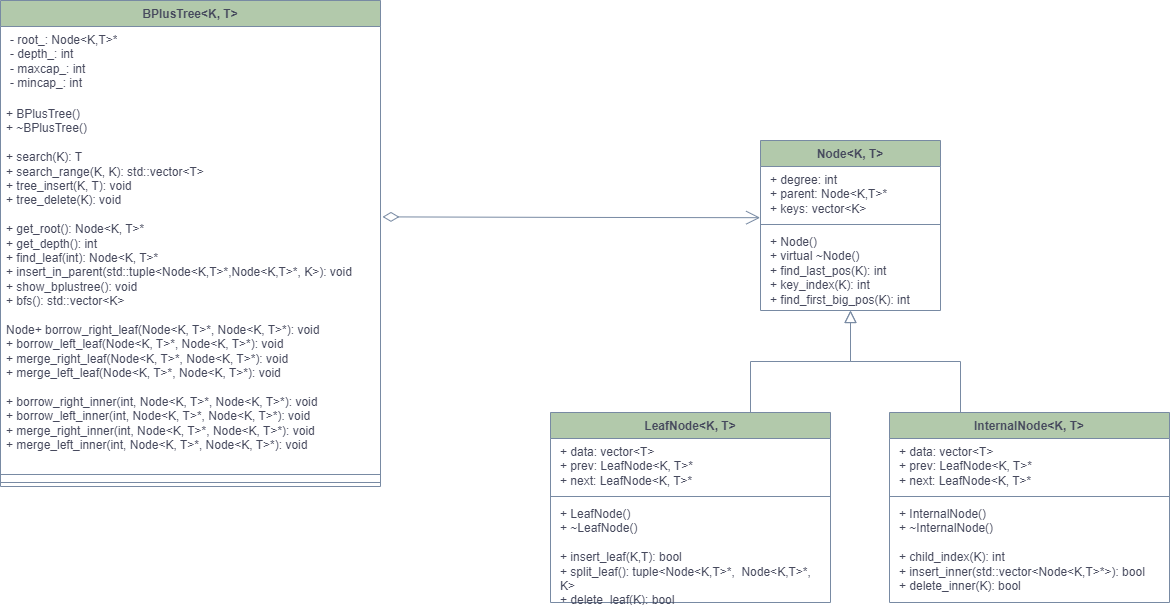

The diagram above was exported from draw.io. Its source (the exported page's mxGraphModel, read from the mxfile embedded in the PNG):
<mxGraphModel dx="1663" dy="613" grid="1" gridSize="10" guides="1" tooltips="1" connect="1" arrows="1" fold="1" page="1" pageScale="1" pageWidth="827" pageHeight="1169" math="0" shadow="0">
  <root>
    <mxCell id="WIyWlLk6GJQsqaUBKTNV-0" />
    <mxCell id="WIyWlLk6GJQsqaUBKTNV-1" parent="WIyWlLk6GJQsqaUBKTNV-0" />
    <mxCell id="zkfFHV4jXpPFQw0GAbJ--12" value="" style="endArrow=block;endSize=10;endFill=0;shadow=0;strokeWidth=1;rounded=0;edgeStyle=elbowEdgeStyle;elbow=vertical;labelBackgroundColor=none;strokeColor=#788AA3;fontColor=default;" parent="WIyWlLk6GJQsqaUBKTNV-1" edge="1">
      <mxGeometry width="160" relative="1" as="geometry">
        <mxPoint x="730" y="702" as="sourcePoint" />
        <mxPoint x="830" y="600" as="targetPoint" />
      </mxGeometry>
    </mxCell>
    <mxCell id="zkfFHV4jXpPFQw0GAbJ--16" value="" style="endArrow=block;endSize=10;endFill=0;shadow=0;strokeWidth=1;rounded=0;edgeStyle=elbowEdgeStyle;elbow=vertical;labelBackgroundColor=none;strokeColor=#788AA3;fontColor=default;" parent="WIyWlLk6GJQsqaUBKTNV-1" edge="1">
      <mxGeometry width="160" relative="1" as="geometry">
        <mxPoint x="940" y="702" as="sourcePoint" />
        <mxPoint x="830" y="600" as="targetPoint" />
      </mxGeometry>
    </mxCell>
    <mxCell id="oACd-mInpP_rTTgsKtDE-4" value="&lt;b style=&quot;border-color: var(--border-color);&quot;&gt;Node&amp;lt;K, T&amp;gt;&lt;/b&gt;" style="swimlane;fontStyle=1;align=center;verticalAlign=top;childLayout=stackLayout;horizontal=1;startSize=26;horizontalStack=0;resizeParent=1;resizeParentMax=0;resizeLast=0;collapsible=1;marginBottom=0;whiteSpace=wrap;html=1;strokeColor=#788AA3;fontColor=#46495D;fillColor=#B2C9AB;" parent="WIyWlLk6GJQsqaUBKTNV-1" vertex="1">
      <mxGeometry x="740" y="430" width="180" height="170" as="geometry" />
    </mxCell>
    <mxCell id="oACd-mInpP_rTTgsKtDE-5" value="&lt;p style=&quot;border-color: var(--border-color); margin: 0px 0px 0px 4px;&quot;&gt;+ degree: int&lt;/p&gt;&lt;p style=&quot;border-color: var(--border-color); margin: 0px 0px 0px 4px;&quot;&gt;+ parent: Node&amp;lt;K,T&amp;gt;*&lt;/p&gt;&lt;p style=&quot;border-color: var(--border-color); margin: 0px 0px 0px 4px;&quot;&gt;+ keys: vector&amp;lt;K&amp;gt;&lt;/p&gt;" style="text;strokeColor=none;fillColor=none;align=left;verticalAlign=top;spacingLeft=4;spacingRight=4;overflow=hidden;rotatable=0;points=[[0,0.5],[1,0.5]];portConstraint=eastwest;whiteSpace=wrap;html=1;fontColor=#46495D;" parent="oACd-mInpP_rTTgsKtDE-4" vertex="1">
      <mxGeometry y="26" width="180" height="54" as="geometry" />
    </mxCell>
    <mxCell id="oACd-mInpP_rTTgsKtDE-6" value="" style="line;strokeWidth=1;fillColor=none;align=left;verticalAlign=middle;spacingTop=-1;spacingLeft=3;spacingRight=3;rotatable=0;labelPosition=right;points=[];portConstraint=eastwest;strokeColor=inherit;fontColor=#46495D;" parent="oACd-mInpP_rTTgsKtDE-4" vertex="1">
      <mxGeometry y="80" width="180" height="8" as="geometry" />
    </mxCell>
    <mxCell id="oACd-mInpP_rTTgsKtDE-7" value="&lt;p style=&quot;border-color: var(--border-color); margin: 0px 0px 0px 4px;&quot;&gt;+ Node()&lt;/p&gt;&lt;p style=&quot;border-color: var(--border-color); margin: 0px 0px 0px 4px;&quot;&gt;+ virtual ~Node()&lt;/p&gt;&lt;p style=&quot;border-color: var(--border-color); margin: 0px 0px 0px 4px;&quot;&gt;+ find_last_pos(K): int&lt;/p&gt;&lt;p style=&quot;border-color: var(--border-color); margin: 0px 0px 0px 4px;&quot;&gt;+ key_index(K): int&lt;/p&gt;&lt;p style=&quot;border-color: var(--border-color); margin: 0px 0px 0px 4px;&quot;&gt;+ find_first_big_pos(K): int&lt;/p&gt;" style="text;strokeColor=none;fillColor=none;align=left;verticalAlign=top;spacingLeft=4;spacingRight=4;overflow=hidden;rotatable=0;points=[[0,0.5],[1,0.5]];portConstraint=eastwest;whiteSpace=wrap;html=1;fontColor=#46495D;" parent="oACd-mInpP_rTTgsKtDE-4" vertex="1">
      <mxGeometry y="88" width="180" height="82" as="geometry" />
    </mxCell>
    <mxCell id="oACd-mInpP_rTTgsKtDE-8" value="&lt;b style=&quot;border-color: var(--border-color);&quot;&gt;LeafNode&amp;lt;K, T&amp;gt;&lt;/b&gt;" style="swimlane;fontStyle=1;align=center;verticalAlign=top;childLayout=stackLayout;horizontal=1;startSize=26;horizontalStack=0;resizeParent=1;resizeParentMax=0;resizeLast=0;collapsible=1;marginBottom=0;whiteSpace=wrap;html=1;strokeColor=#788AA3;fontColor=#46495D;fillColor=#B2C9AB;" parent="WIyWlLk6GJQsqaUBKTNV-1" vertex="1">
      <mxGeometry x="530" y="702" width="280" height="190" as="geometry" />
    </mxCell>
    <mxCell id="oACd-mInpP_rTTgsKtDE-9" value="&lt;p style=&quot;border-color: var(--border-color); margin: 0px 0px 0px 4px;&quot;&gt;+ data: vector&amp;lt;T&amp;gt;&lt;/p&gt;&lt;p style=&quot;border-color: var(--border-color); margin: 0px 0px 0px 4px;&quot;&gt;+ prev: LeafNode&amp;lt;K, T&amp;gt;*&lt;/p&gt;&lt;p style=&quot;border-color: var(--border-color); margin: 0px 0px 0px 4px;&quot;&gt;+ next: LeafNode&amp;lt;K, T&amp;gt;*&lt;/p&gt;" style="text;strokeColor=none;fillColor=none;align=left;verticalAlign=top;spacingLeft=4;spacingRight=4;overflow=hidden;rotatable=0;points=[[0,0.5],[1,0.5]];portConstraint=eastwest;whiteSpace=wrap;html=1;fontColor=#46495D;" parent="oACd-mInpP_rTTgsKtDE-8" vertex="1">
      <mxGeometry y="26" width="280" height="54" as="geometry" />
    </mxCell>
    <mxCell id="oACd-mInpP_rTTgsKtDE-10" value="" style="line;strokeWidth=1;fillColor=none;align=left;verticalAlign=middle;spacingTop=-1;spacingLeft=3;spacingRight=3;rotatable=0;labelPosition=right;points=[];portConstraint=eastwest;strokeColor=inherit;fontColor=#46495D;" parent="oACd-mInpP_rTTgsKtDE-8" vertex="1">
      <mxGeometry y="80" width="280" height="8" as="geometry" />
    </mxCell>
    <mxCell id="oACd-mInpP_rTTgsKtDE-11" value="&lt;p style=&quot;border-color: var(--border-color); margin: 0px 0px 0px 4px;&quot;&gt;+ LeafNode()&lt;/p&gt;&lt;p style=&quot;border-color: var(--border-color); margin: 0px 0px 0px 4px;&quot;&gt;+ ~LeafNode()&lt;/p&gt;&lt;p style=&quot;border-color: var(--border-color); margin: 0px 0px 0px 4px;&quot;&gt;&lt;br&gt;&lt;/p&gt;&lt;p style=&quot;border-color: var(--border-color); margin: 0px 0px 0px 4px;&quot;&gt;+ insert_leaf(K,T): bool&lt;/p&gt;&lt;p style=&quot;border-color: var(--border-color); margin: 0px 0px 0px 4px;&quot;&gt;+ split_leaf(): tuple&amp;lt;Node&amp;lt;K,T&amp;gt;*,&amp;nbsp; Node&amp;lt;K,T&amp;gt;*, K&amp;gt;&lt;/p&gt;&lt;p style=&quot;border-color: var(--border-color); margin: 0px 0px 0px 4px;&quot;&gt;+ delete_leaf(K): bool&lt;/p&gt;" style="text;strokeColor=none;fillColor=none;align=left;verticalAlign=top;spacingLeft=4;spacingRight=4;overflow=hidden;rotatable=0;points=[[0,0.5],[1,0.5]];portConstraint=eastwest;whiteSpace=wrap;html=1;fontColor=#46495D;" parent="oACd-mInpP_rTTgsKtDE-8" vertex="1">
      <mxGeometry y="88" width="280" height="102" as="geometry" />
    </mxCell>
    <mxCell id="oACd-mInpP_rTTgsKtDE-12" value="&lt;b style=&quot;border-color: var(--border-color);&quot;&gt;&lt;b style=&quot;border-color: var(--border-color);&quot;&gt;InternalNode&lt;/b&gt;&amp;lt;K, T&amp;gt;&lt;/b&gt;" style="swimlane;fontStyle=1;align=center;verticalAlign=top;childLayout=stackLayout;horizontal=1;startSize=26;horizontalStack=0;resizeParent=1;resizeParentMax=0;resizeLast=0;collapsible=1;marginBottom=0;whiteSpace=wrap;html=1;strokeColor=#788AA3;fontColor=#46495D;fillColor=#B2C9AB;" parent="WIyWlLk6GJQsqaUBKTNV-1" vertex="1">
      <mxGeometry x="869" y="702" width="280" height="190" as="geometry" />
    </mxCell>
    <mxCell id="oACd-mInpP_rTTgsKtDE-13" value="&lt;p style=&quot;border-color: var(--border-color); margin: 0px 0px 0px 4px;&quot;&gt;+ data: vector&amp;lt;T&amp;gt;&lt;/p&gt;&lt;p style=&quot;border-color: var(--border-color); margin: 0px 0px 0px 4px;&quot;&gt;+ prev: LeafNode&amp;lt;K, T&amp;gt;*&lt;/p&gt;&lt;p style=&quot;border-color: var(--border-color); margin: 0px 0px 0px 4px;&quot;&gt;+ next: LeafNode&amp;lt;K, T&amp;gt;*&lt;/p&gt;" style="text;strokeColor=none;fillColor=none;align=left;verticalAlign=top;spacingLeft=4;spacingRight=4;overflow=hidden;rotatable=0;points=[[0,0.5],[1,0.5]];portConstraint=eastwest;whiteSpace=wrap;html=1;fontColor=#46495D;" parent="oACd-mInpP_rTTgsKtDE-12" vertex="1">
      <mxGeometry y="26" width="280" height="54" as="geometry" />
    </mxCell>
    <mxCell id="oACd-mInpP_rTTgsKtDE-14" value="" style="line;strokeWidth=1;fillColor=none;align=left;verticalAlign=middle;spacingTop=-1;spacingLeft=3;spacingRight=3;rotatable=0;labelPosition=right;points=[];portConstraint=eastwest;strokeColor=inherit;fontColor=#46495D;" parent="oACd-mInpP_rTTgsKtDE-12" vertex="1">
      <mxGeometry y="80" width="280" height="8" as="geometry" />
    </mxCell>
    <mxCell id="oACd-mInpP_rTTgsKtDE-15" value="&lt;p style=&quot;border-color: var(--border-color); margin: 0px 0px 0px 4px;&quot;&gt;+ InternalNode()&lt;/p&gt;&lt;p style=&quot;border-color: var(--border-color); margin: 0px 0px 0px 4px;&quot;&gt;+ ~InternalNode()&lt;/p&gt;&lt;p style=&quot;border-color: var(--border-color); margin: 0px 0px 0px 4px;&quot;&gt;&lt;br&gt;&lt;/p&gt;&lt;p style=&quot;border-color: var(--border-color); margin: 0px 0px 0px 4px;&quot;&gt;+ child_index(K): int&lt;/p&gt;&lt;p style=&quot;border-color: var(--border-color); margin: 0px 0px 0px 4px;&quot;&gt;+ insert_inner(std::vector&amp;lt;Node&amp;lt;K,T&amp;gt;*&amp;gt;): bool&lt;/p&gt;&lt;p style=&quot;border-color: var(--border-color); margin: 0px 0px 0px 4px;&quot;&gt;+ delete_inner(K): bool&lt;/p&gt;" style="text;strokeColor=none;fillColor=none;align=left;verticalAlign=top;spacingLeft=4;spacingRight=4;overflow=hidden;rotatable=0;points=[[0,0.5],[1,0.5]];portConstraint=eastwest;whiteSpace=wrap;html=1;fontColor=#46495D;" parent="oACd-mInpP_rTTgsKtDE-12" vertex="1">
      <mxGeometry y="88" width="280" height="102" as="geometry" />
    </mxCell>
    <mxCell id="oACd-mInpP_rTTgsKtDE-16" value="BPlusTree&amp;lt;K, T&amp;gt;" style="swimlane;fontStyle=1;align=center;verticalAlign=top;childLayout=stackLayout;horizontal=1;startSize=26;horizontalStack=0;resizeParent=1;resizeParentMax=0;resizeLast=0;collapsible=1;marginBottom=0;whiteSpace=wrap;html=1;strokeColor=#788AA3;fontColor=#46495D;fillColor=#B2C9AB;" parent="WIyWlLk6GJQsqaUBKTNV-1" vertex="1">
      <mxGeometry x="-20" y="290" width="380" height="486" as="geometry" />
    </mxCell>
    <mxCell id="oACd-mInpP_rTTgsKtDE-17" value="&lt;p style=&quot;border-color: var(--border-color); margin: 0px 0px 0px 4px;&quot;&gt;&lt;span style=&quot;background-color: initial;&quot;&gt;- root_: Node&amp;lt;K,T&amp;gt;*&lt;/span&gt;&lt;br&gt;&lt;/p&gt;&lt;p style=&quot;border-color: var(--border-color); margin: 0px 0px 0px 4px;&quot;&gt;- depth_: int&lt;/p&gt;&lt;p style=&quot;border-color: var(--border-color); margin: 0px 0px 0px 4px;&quot;&gt;- maxcap_: int&lt;/p&gt;&lt;p style=&quot;border-color: var(--border-color); margin: 0px 0px 0px 4px;&quot;&gt;- mincap_: int&lt;/p&gt;&lt;p style=&quot;border-color: var(--border-color); margin: 0px 0px 0px 4px;&quot;&gt;&lt;br&gt;&lt;/p&gt;" style="text;strokeColor=none;fillColor=none;align=left;verticalAlign=top;spacingLeft=4;spacingRight=4;overflow=hidden;rotatable=0;points=[[0,0.5],[1,0.5]];portConstraint=eastwest;whiteSpace=wrap;html=1;fontColor=#46495D;" parent="oACd-mInpP_rTTgsKtDE-16" vertex="1">
      <mxGeometry y="26" width="380" height="74" as="geometry" />
    </mxCell>
    <mxCell id="oACd-mInpP_rTTgsKtDE-19" value="+ BPlusTree()&lt;br&gt;+ ~BPlusTree()&lt;br&gt;&lt;br&gt;+ search(K): T&lt;br&gt;+ search_range(K, K): std::vector&amp;lt;T&amp;gt;&lt;br&gt;+ tree_insert(K, T): void&lt;br&gt;+ tree_delete(K): void&lt;br&gt;&lt;br&gt;+ get_root(): Node&amp;lt;K, T&amp;gt;*&lt;br style=&quot;border-color: var(--border-color);&quot;&gt;+ get_depth(): int&lt;br style=&quot;border-color: var(--border-color);&quot;&gt;+ find_leaf(int): Node&amp;lt;K, T&amp;gt;*&lt;br style=&quot;border-color: var(--border-color);&quot;&gt;+ insert_in_parent(std::tuple&amp;lt;Node&amp;lt;K,T&amp;gt;*,Node&amp;lt;K,T&amp;gt;*, K&amp;gt;): void&lt;br style=&quot;border-color: var(--border-color);&quot;&gt;+ show_bplustree(): void&lt;br&gt;+ bfs(): std::vector&amp;lt;K&amp;gt;&lt;br style=&quot;border-color: var(--border-color);&quot;&gt;&lt;br style=&quot;border-color: var(--border-color);&quot;&gt;Node+ borrow_right_leaf(Node&amp;lt;K, T&amp;gt;*, Node&amp;lt;K, T&amp;gt;*): void&lt;br style=&quot;border-color: var(--border-color);&quot;&gt;+ borrow_left_leaf(Node&amp;lt;K, T&amp;gt;*, Node&amp;lt;K, T&amp;gt;*): void&lt;br style=&quot;border-color: var(--border-color);&quot;&gt;+ merge_right_leaf(Node&amp;lt;K, T&amp;gt;*, Node&amp;lt;K, T&amp;gt;*): void&lt;br style=&quot;border-color: var(--border-color);&quot;&gt;+ merge_left_leaf(Node&amp;lt;K, T&amp;gt;*, Node&amp;lt;K, T&amp;gt;*): void&lt;br style=&quot;border-color: var(--border-color);&quot;&gt;&lt;br style=&quot;border-color: var(--border-color);&quot;&gt;+ borrow_right_inner(int, Node&amp;lt;K, T&amp;gt;*, Node&amp;lt;K, T&amp;gt;*): void&lt;br style=&quot;border-color: var(--border-color);&quot;&gt;+ borrow_left_inner(int, Node&amp;lt;K, T&amp;gt;*, Node&amp;lt;K, T&amp;gt;*): void&lt;br style=&quot;border-color: var(--border-color);&quot;&gt;+ merge_right_inner(int, Node&amp;lt;K, T&amp;gt;*, Node&amp;lt;K, T&amp;gt;*): void&lt;br style=&quot;border-color: var(--border-color);&quot;&gt;+ merge_left_inner(int, Node&amp;lt;K, T&amp;gt;*, Node&amp;lt;K, T&amp;gt;*): void" style="text;strokeColor=none;fillColor=none;align=left;verticalAlign=top;spacingLeft=4;spacingRight=4;overflow=hidden;rotatable=0;points=[[0,0.5],[1,0.5]];portConstraint=eastwest;whiteSpace=wrap;html=1;fontColor=#46495D;" parent="oACd-mInpP_rTTgsKtDE-16" vertex="1">
      <mxGeometry y="100" width="380" height="370" as="geometry" />
    </mxCell>
    <mxCell id="oACd-mInpP_rTTgsKtDE-18" value="" style="line;strokeWidth=1;fillColor=none;align=left;verticalAlign=middle;spacingTop=-1;spacingLeft=3;spacingRight=3;rotatable=0;labelPosition=right;points=[];portConstraint=eastwest;strokeColor=inherit;fontColor=#46495D;" parent="oACd-mInpP_rTTgsKtDE-16" vertex="1">
      <mxGeometry y="470" width="380" height="8" as="geometry" />
    </mxCell>
    <mxCell id="oACd-mInpP_rTTgsKtDE-22" value="" style="line;strokeWidth=1;fillColor=none;align=left;verticalAlign=middle;spacingTop=-1;spacingLeft=3;spacingRight=3;rotatable=0;labelPosition=right;points=[];portConstraint=eastwest;strokeColor=inherit;fontColor=#46495D;" parent="oACd-mInpP_rTTgsKtDE-16" vertex="1">
      <mxGeometry y="478" width="380" height="8" as="geometry" />
    </mxCell>
    <mxCell id="oACd-mInpP_rTTgsKtDE-26" value="" style="endArrow=open;html=1;endSize=12;startArrow=diamondThin;startSize=14;startFill=0;edgeStyle=orthogonalEdgeStyle;align=left;verticalAlign=bottom;rounded=0;strokeColor=#788AA3;fontColor=#46495D;fillColor=#B2C9AB;exitX=1.011;exitY=-0.007;exitDx=0;exitDy=0;exitPerimeter=0;entryX=-0.002;entryY=0.948;entryDx=0;entryDy=0;entryPerimeter=0;" parent="WIyWlLk6GJQsqaUBKTNV-1" target="oACd-mInpP_rTTgsKtDE-5" edge="1">
      <mxGeometry x="-1" y="3" relative="1" as="geometry">
        <mxPoint x="361.98" y="506.376" as="sourcePoint" />
        <mxPoint x="470" y="490" as="targetPoint" />
      </mxGeometry>
    </mxCell>
  </root>
</mxGraphModel>